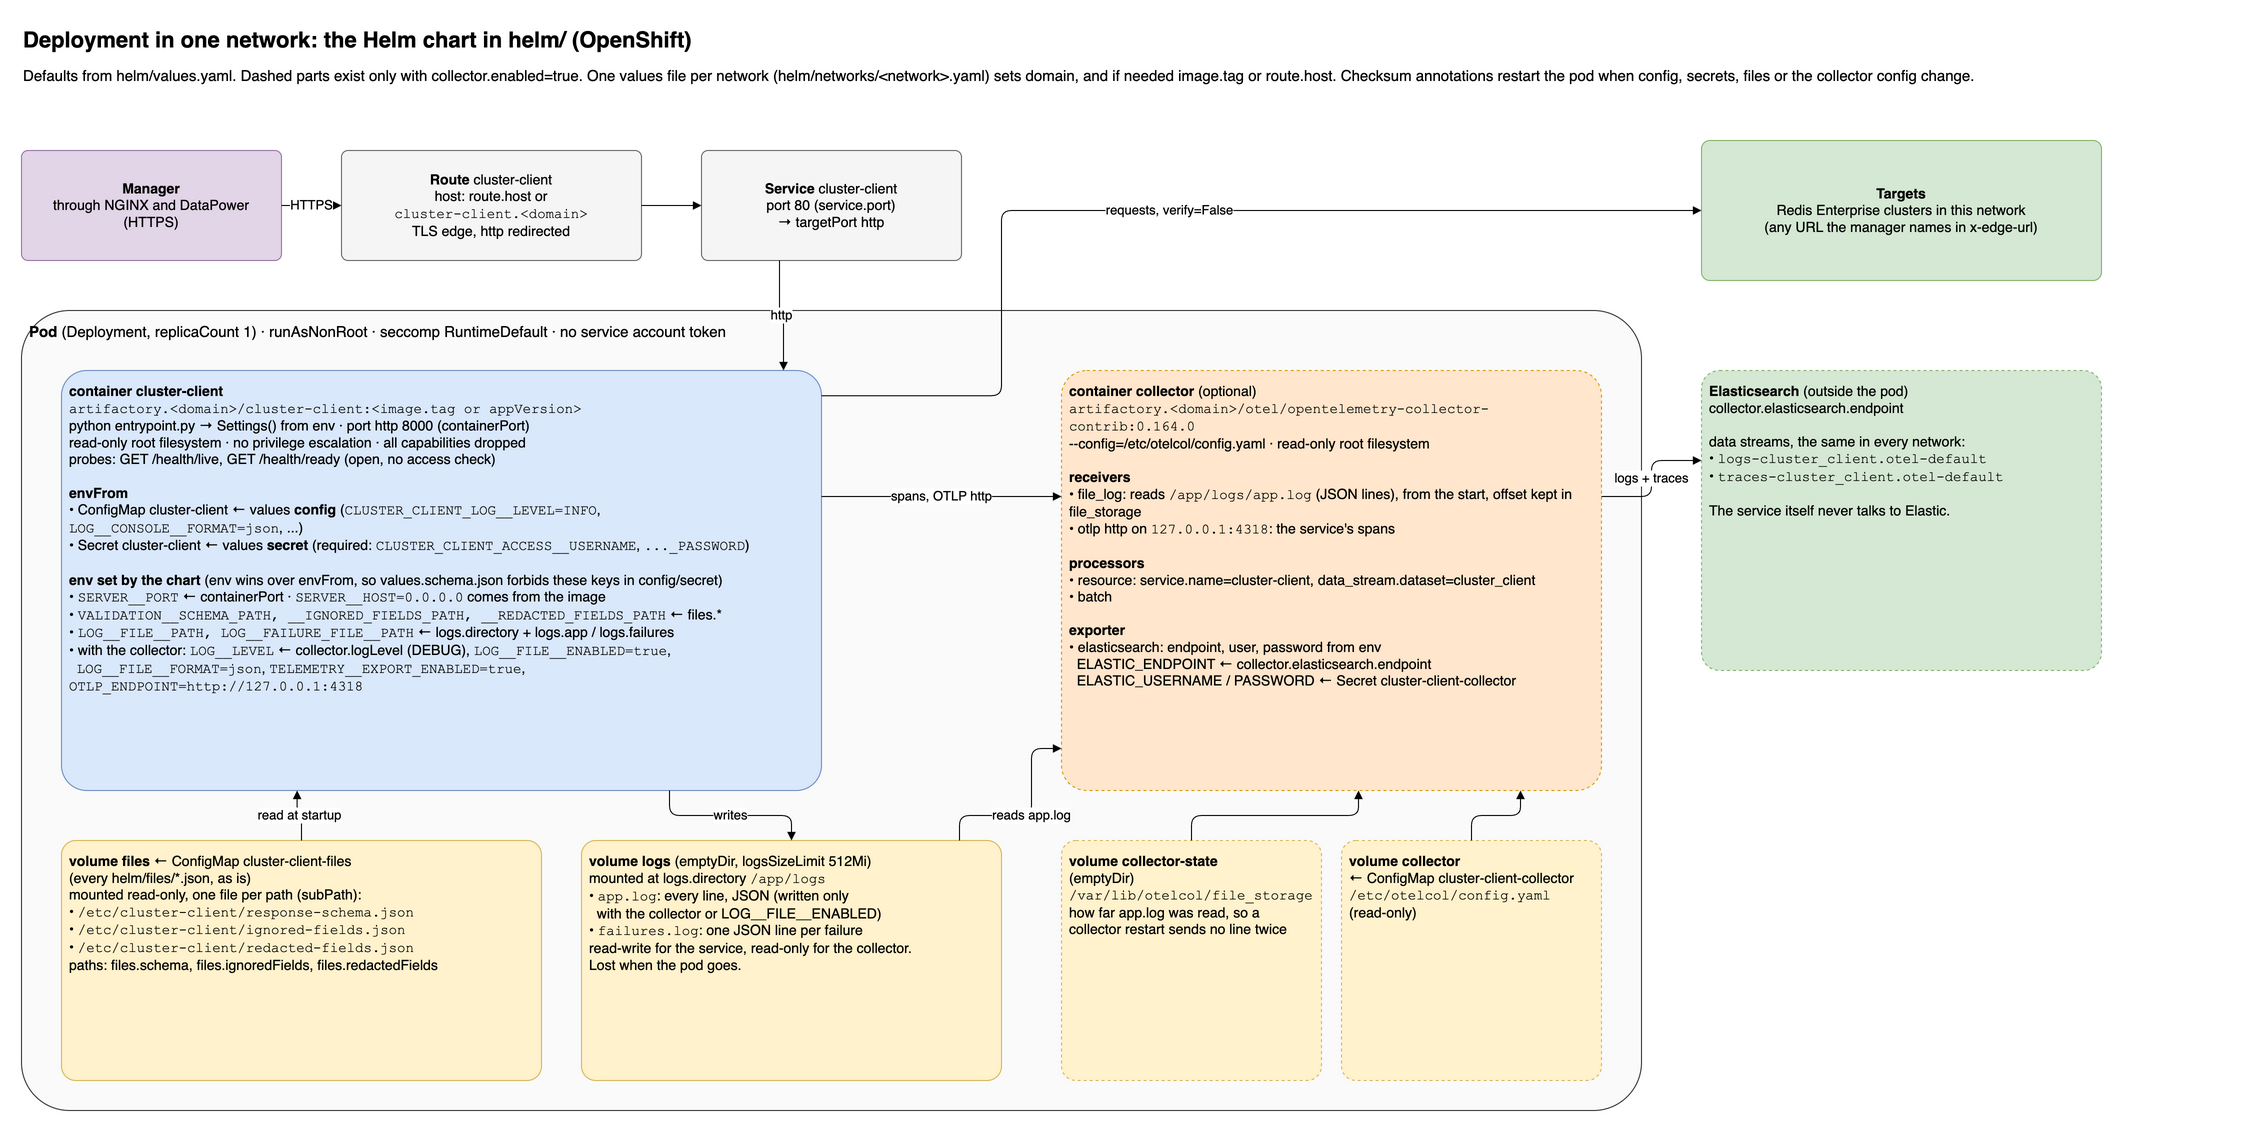

The diagram above was exported from draw.io. Its source (the exported page's mxGraphModel, read from the mxfile embedded in the PNG):
<mxGraphModel grid="0" page="0" adaptiveColors="auto">
  <root>
    <mxCell id="0" />
    <mxCell id="1" parent="0" />
    <mxCell id="c3" value="&lt;b&gt;Deployment in one network: the Helm chart in helm/ (OpenShift)&lt;/b&gt;" style="text;html=1;whiteSpace=wrap;fontSize=22;align=left;verticalAlign=top;" vertex="1" parent="1">
      <mxGeometry x="20" y="10" width="2200" height="40" as="geometry" />
    </mxCell>
    <mxCell id="c4" value="Defaults from helm/values.yaml. Dashed parts exist only with collector.enabled=true. One values file per network (helm/networks/&amp;lt;network&amp;gt;.yaml) sets domain, and if needed image.tag or route.host. Checksum annotations restart the pod when config, secrets, files or the collector config change." style="text;html=1;whiteSpace=wrap;fontSize=15;align=left;verticalAlign=top;" vertex="1" parent="1">
      <mxGeometry x="20" y="50" width="2200" height="50" as="geometry" />
    </mxCell>
    <mxCell id="c5" value="&lt;b&gt;Manager&lt;/b&gt;&lt;br&gt;through NGINX and DataPower&lt;br&gt;(HTTPS)" style="rounded=1;whiteSpace=wrap;html=1;fillColor=#e1d5e7;strokeColor=#9673a6;fontSize=14;align=center;verticalAlign=middle;spacing=8;arcSize=6;" vertex="1" parent="1">
      <mxGeometry x="20" y="140" width="260" height="110" as="geometry" />
    </mxCell>
    <mxCell id="c6" value="&lt;b&gt;Route&lt;/b&gt; cluster-client&lt;br&gt;host: route.host or&lt;br&gt;&lt;font face=&quot;Courier New&quot;&gt;cluster-client.&amp;lt;domain&amp;gt;&lt;/font&gt;&lt;br&gt;TLS edge, http redirected" style="rounded=1;whiteSpace=wrap;html=1;fillColor=#f5f5f5;strokeColor=#666666;fontSize=14;align=center;verticalAlign=middle;spacing=8;arcSize=6;" vertex="1" parent="1">
      <mxGeometry x="340" y="140" width="300" height="110" as="geometry" />
    </mxCell>
    <mxCell id="c7" value="&lt;b&gt;Service&lt;/b&gt; cluster-client&lt;br&gt;port 80 (service.port)&lt;br&gt;→ targetPort http" style="rounded=1;whiteSpace=wrap;html=1;fillColor=#f5f5f5;strokeColor=#666666;fontSize=14;align=center;verticalAlign=middle;spacing=8;arcSize=6;" vertex="1" parent="1">
      <mxGeometry x="700" y="140" width="260" height="110" as="geometry" />
    </mxCell>
    <mxCell id="c8" value="HTTPS" style="edgeStyle=orthogonalEdgeStyle;rounded=1;html=1;fontSize=13;endArrow=block;labelBackgroundColor=#ffffff;" edge="1" parent="1" source="c5" target="c6">
      <mxGeometry relative="1" as="geometry" />
    </mxCell>
    <mxCell id="c9" value="" style="edgeStyle=orthogonalEdgeStyle;rounded=1;html=1;fontSize=13;endArrow=block;labelBackgroundColor=#ffffff;" edge="1" parent="1" source="c6" target="c7">
      <mxGeometry relative="1" as="geometry" />
    </mxCell>
    <mxCell id="c10" value="&lt;b&gt;Pod&lt;/b&gt; (Deployment, replicaCount 1) · runAsNonRoot · seccomp RuntimeDefault · no service account token" style="rounded=1;whiteSpace=wrap;html=1;fillColor=#fafafa;strokeColor=#333333;fontSize=15;align=left;verticalAlign=top;spacing=8;arcSize=6;" vertex="1" parent="1">
      <mxGeometry x="20" y="300" width="1620" height="800" as="geometry" />
    </mxCell>
    <mxCell id="c11" value="&lt;b&gt;container cluster-client&lt;/b&gt;&lt;br&gt;&lt;font face=&quot;Courier New&quot;&gt;artifactory.&amp;lt;domain&amp;gt;/cluster-client:&amp;lt;image.tag or appVersion&amp;gt;&lt;/font&gt;&lt;br&gt;python entrypoint.py → Settings() from env · port http 8000 (containerPort)&lt;br&gt;read-only root filesystem · no privilege escalation · all capabilities dropped&lt;br&gt;probes: GET /health/live, GET /health/ready (open, no access check)&lt;br&gt;&lt;br&gt;&lt;b&gt;envFrom&lt;/b&gt;&lt;br&gt;• ConfigMap cluster-client ← values &lt;b&gt;config&lt;/b&gt; (&lt;font face=&quot;Courier New&quot;&gt;CLUSTER_CLIENT_LOG__LEVEL=INFO&lt;/font&gt;, &lt;font face=&quot;Courier New&quot;&gt;LOG__CONSOLE__FORMAT=json&lt;/font&gt;, ...)&lt;br&gt;• Secret cluster-client ← values &lt;b&gt;secret&lt;/b&gt; (required: &lt;font face=&quot;Courier New&quot;&gt;CLUSTER_CLIENT_ACCESS__USERNAME&lt;/font&gt;, &lt;font face=&quot;Courier New&quot;&gt;..._PASSWORD&lt;/font&gt;)&lt;br&gt;&lt;br&gt;&lt;b&gt;env set by the chart&lt;/b&gt; (env wins over envFrom, so values.schema.json forbids these keys in config/secret)&lt;br&gt;• &lt;font face=&quot;Courier New&quot;&gt;SERVER__PORT&lt;/font&gt; ← containerPort · &lt;font face=&quot;Courier New&quot;&gt;SERVER__HOST=0.0.0.0&lt;/font&gt; comes from the image&lt;br&gt;• &lt;font face=&quot;Courier New&quot;&gt;VALIDATION__SCHEMA_PATH, __IGNORED_FIELDS_PATH, __REDACTED_FIELDS_PATH&lt;/font&gt; ← files.*&lt;br&gt;• &lt;font face=&quot;Courier New&quot;&gt;LOG__FILE__PATH, LOG__FAILURE_FILE__PATH&lt;/font&gt; ← logs.directory + logs.app / logs.failures&lt;br&gt;• with the collector: &lt;font face=&quot;Courier New&quot;&gt;LOG__LEVEL&lt;/font&gt; ← collector.logLevel (DEBUG), &lt;font face=&quot;Courier New&quot;&gt;LOG__FILE__ENABLED=true&lt;/font&gt;,&lt;br&gt;&amp;nbsp;&amp;nbsp;&lt;font face=&quot;Courier New&quot;&gt;LOG__FILE__FORMAT=json&lt;/font&gt;, &lt;font face=&quot;Courier New&quot;&gt;TELEMETRY__EXPORT_ENABLED=true&lt;/font&gt;, &lt;font face=&quot;Courier New&quot;&gt;OTLP_ENDPOINT=http://127.0.0.1:4318&lt;/font&gt;" style="rounded=1;whiteSpace=wrap;html=1;fillColor=#dae8fc;strokeColor=#6c8ebf;fontSize=14;align=left;verticalAlign=top;spacing=8;arcSize=6;" vertex="1" parent="1">
      <mxGeometry x="60" y="360" width="760" height="420" as="geometry" />
    </mxCell>
    <mxCell id="c12" value="http" style="edgeStyle=orthogonalEdgeStyle;rounded=1;html=1;fontSize=13;endArrow=block;labelBackgroundColor=#ffffff;exitX=0.3;exitY=1;entryX=0.95;entryY=0;" edge="1" parent="1" source="c7" target="c11">
      <mxGeometry relative="1" as="geometry" />
    </mxCell>
    <mxCell id="c13" value="&lt;b&gt;container collector&lt;/b&gt; (optional)&lt;br&gt;&lt;font face=&quot;Courier New&quot;&gt;artifactory.&amp;lt;domain&amp;gt;/otel/opentelemetry-collector-contrib:0.164.0&lt;/font&gt;&lt;br&gt;--config=/etc/otelcol/config.yaml · read-only root filesystem&lt;br&gt;&lt;br&gt;&lt;b&gt;receivers&lt;/b&gt;&lt;br&gt;• file_log: reads &lt;font face=&quot;Courier New&quot;&gt;/app/logs/app.log&lt;/font&gt; (JSON lines), from the start, offset kept in file_storage&lt;br&gt;• otlp http on &lt;font face=&quot;Courier New&quot;&gt;127.0.0.1:4318&lt;/font&gt;: the service's spans&lt;br&gt;&lt;br&gt;&lt;b&gt;processors&lt;/b&gt;&lt;br&gt;• resource: service.name=cluster-client, data_stream.dataset=cluster_client&lt;br&gt;• batch&lt;br&gt;&lt;br&gt;&lt;b&gt;exporter&lt;/b&gt;&lt;br&gt;• elasticsearch: endpoint, user, password from env&lt;br&gt;&amp;nbsp;&amp;nbsp;ELASTIC_ENDPOINT ← collector.elasticsearch.endpoint&lt;br&gt;&amp;nbsp;&amp;nbsp;ELASTIC_USERNAME / PASSWORD ← Secret cluster-client-collector" style="rounded=1;whiteSpace=wrap;html=1;fillColor=#ffe6cc;strokeColor=#d79b00;fontSize=14;align=left;verticalAlign=top;spacing=8;arcSize=6;dashed=1;" vertex="1" parent="1">
      <mxGeometry x="1060" y="360" width="540" height="420" as="geometry" />
    </mxCell>
    <mxCell id="c14" value="spans, OTLP http" style="edgeStyle=orthogonalEdgeStyle;rounded=1;html=1;fontSize=13;endArrow=block;labelBackgroundColor=#ffffff;exitX=1;exitY=0.3;entryX=0;entryY=0.3;" edge="1" parent="1" source="c11" target="c13">
      <mxGeometry relative="1" as="geometry" />
    </mxCell>
    <mxCell id="c15" value="&lt;b&gt;volume files&lt;/b&gt; ← ConfigMap cluster-client-files&lt;br&gt;(every helm/files/*.json, as is)&lt;br&gt;mounted read-only, one file per path (subPath):&lt;br&gt;• &lt;font face=&quot;Courier New&quot;&gt;/etc/cluster-client/response-schema.json&lt;/font&gt;&lt;br&gt;• &lt;font face=&quot;Courier New&quot;&gt;/etc/cluster-client/ignored-fields.json&lt;/font&gt;&lt;br&gt;• &lt;font face=&quot;Courier New&quot;&gt;/etc/cluster-client/redacted-fields.json&lt;/font&gt;&lt;br&gt;paths: files.schema, files.ignoredFields, files.redactedFields" style="rounded=1;whiteSpace=wrap;html=1;fillColor=#fff2cc;strokeColor=#d6b656;fontSize=14;align=left;verticalAlign=top;spacing=8;arcSize=6;" vertex="1" parent="1">
      <mxGeometry x="60" y="830" width="480" height="240" as="geometry" />
    </mxCell>
    <mxCell id="c16" value="&lt;b&gt;volume logs&lt;/b&gt; (emptyDir, logsSizeLimit 512Mi)&lt;br&gt;mounted at logs.directory &lt;font face=&quot;Courier New&quot;&gt;/app/logs&lt;/font&gt;&lt;br&gt;• &lt;font face=&quot;Courier New&quot;&gt;app.log&lt;/font&gt;: every line, JSON (written only&lt;br&gt;&amp;nbsp;&amp;nbsp;with the collector or LOG__FILE__ENABLED)&lt;br&gt;• &lt;font face=&quot;Courier New&quot;&gt;failures.log&lt;/font&gt;: one JSON line per failure&lt;br&gt;read-write for the service, read-only for the collector.&lt;br&gt;Lost when the pod goes." style="rounded=1;whiteSpace=wrap;html=1;fillColor=#fff2cc;strokeColor=#d6b656;fontSize=14;align=left;verticalAlign=top;spacing=8;arcSize=6;" vertex="1" parent="1">
      <mxGeometry x="580" y="830" width="420" height="240" as="geometry" />
    </mxCell>
    <mxCell id="c17" value="&lt;b&gt;volume collector-state&lt;/b&gt;&lt;br&gt;(emptyDir)&lt;br&gt;&lt;font face=&quot;Courier New&quot;&gt;/var/lib/otelcol/file_storage&lt;/font&gt;&lt;br&gt;how far app.log was read, so a collector restart sends no line twice" style="rounded=1;whiteSpace=wrap;html=1;fillColor=#fff2cc;strokeColor=#d6b656;fontSize=14;align=left;verticalAlign=top;spacing=8;arcSize=6;dashed=1;" vertex="1" parent="1">
      <mxGeometry x="1060" y="830" width="260" height="240" as="geometry" />
    </mxCell>
    <mxCell id="c18" value="&lt;b&gt;volume collector&lt;/b&gt;&lt;br&gt;← ConfigMap cluster-client-collector&lt;br&gt;&lt;font face=&quot;Courier New&quot;&gt;/etc/otelcol/config.yaml&lt;/font&gt;&lt;br&gt;(read-only)" style="rounded=1;whiteSpace=wrap;html=1;fillColor=#fff2cc;strokeColor=#d6b656;fontSize=14;align=left;verticalAlign=top;spacing=8;arcSize=6;dashed=1;" vertex="1" parent="1">
      <mxGeometry x="1340" y="830" width="260" height="240" as="geometry" />
    </mxCell>
    <mxCell id="c19" value="read at startup" style="edgeStyle=orthogonalEdgeStyle;rounded=1;html=1;fontSize=13;endArrow=block;labelBackgroundColor=#ffffff;exitX=0.5;exitY=0;entryX=0.31;entryY=1;" edge="1" parent="1" source="c15" target="c11">
      <mxGeometry relative="1" as="geometry" />
    </mxCell>
    <mxCell id="c20" value="writes" style="edgeStyle=orthogonalEdgeStyle;rounded=1;html=1;fontSize=13;endArrow=block;labelBackgroundColor=#ffffff;exitX=0.8;exitY=1;entryX=0.5;entryY=0;" edge="1" parent="1" source="c11" target="c16">
      <mxGeometry relative="1" as="geometry" />
    </mxCell>
    <mxCell id="c21" value="reads app.log" style="edgeStyle=orthogonalEdgeStyle;rounded=1;html=1;fontSize=13;endArrow=block;labelBackgroundColor=#ffffff;exitX=0.9;exitY=0;entryX=0;entryY=0.9;" edge="1" parent="1" source="c16" target="c13">
      <mxGeometry relative="1" as="geometry">
        <Array as="points">
          <mxPoint x="958" y="805" />
          <mxPoint x="1030" y="805" />
          <mxPoint x="1030" y="738" />
        </Array>
      </mxGeometry>
    </mxCell>
    <mxCell id="c22" value="" style="edgeStyle=orthogonalEdgeStyle;rounded=1;html=1;fontSize=13;endArrow=block;labelBackgroundColor=#ffffff;exitX=0.5;exitY=0;entryX=0.55;entryY=1;" edge="1" parent="1" source="c17" target="c13">
      <mxGeometry relative="1" as="geometry" />
    </mxCell>
    <mxCell id="c23" value="" style="edgeStyle=orthogonalEdgeStyle;rounded=1;html=1;fontSize=13;endArrow=block;labelBackgroundColor=#ffffff;exitX=0.5;exitY=0;entryX=0.85;entryY=1;" edge="1" parent="1" source="c18" target="c13">
      <mxGeometry relative="1" as="geometry" />
    </mxCell>
    <mxCell id="c24" value="&lt;b&gt;Elasticsearch&lt;/b&gt; (outside the pod)&lt;br&gt;collector.elasticsearch.endpoint&lt;br&gt;&lt;br&gt;data streams, the same in every network:&lt;br&gt;• &lt;font face=&quot;Courier New&quot;&gt;logs-cluster_client.otel-default&lt;/font&gt;&lt;br&gt;• &lt;font face=&quot;Courier New&quot;&gt;traces-cluster_client.otel-default&lt;/font&gt;&lt;br&gt;&lt;br&gt;The service itself never talks to Elastic." style="rounded=1;whiteSpace=wrap;html=1;fillColor=#d5e8d4;strokeColor=#82b366;fontSize=14;align=left;verticalAlign=top;spacing=8;arcSize=6;dashed=1;" vertex="1" parent="1">
      <mxGeometry x="1700" y="360" width="400" height="300" as="geometry" />
    </mxCell>
    <mxCell id="c25" value="logs + traces" style="edgeStyle=orthogonalEdgeStyle;rounded=1;html=1;fontSize=13;endArrow=block;labelBackgroundColor=#ffffff;exitX=1;exitY=0.3;entryX=0;entryY=0.3;" edge="1" parent="1" source="c13" target="c24">
      <mxGeometry relative="1" as="geometry" />
    </mxCell>
    <mxCell id="c26" value="&lt;b&gt;Targets&lt;/b&gt;&lt;br&gt;Redis Enterprise clusters in this network&lt;br&gt;(any URL the manager names in x-edge-url)" style="rounded=1;whiteSpace=wrap;html=1;fillColor=#d5e8d4;strokeColor=#82b366;fontSize=14;align=center;verticalAlign=middle;spacing=8;arcSize=6;" vertex="1" parent="1">
      <mxGeometry x="1700" y="130" width="400" height="140" as="geometry" />
    </mxCell>
    <mxCell id="c27" value="requests, verify=False" style="edgeStyle=orthogonalEdgeStyle;rounded=1;html=1;fontSize=13;endArrow=block;labelBackgroundColor=#ffffff;exitX=1;exitY=0.06;entryX=0;entryY=0.5;" edge="1" parent="1" source="c11" target="c26">
      <mxGeometry relative="1" as="geometry">
        <Array as="points">
          <mxPoint x="1000" y="385" />
          <mxPoint x="1000" y="200" />
        </Array>
      </mxGeometry>
    </mxCell>
  </root>
</mxGraphModel>